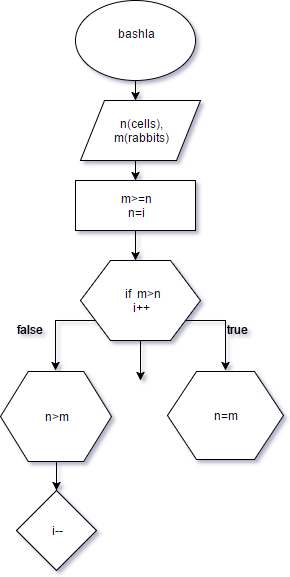

The diagram above was exported from draw.io. Its source (the exported page's mxGraphModel, read from the mxfile embedded in the PNG):
<mxGraphModel dx="872" dy="454" grid="1" gridSize="10" guides="1" tooltips="1" connect="1" arrows="1" fold="1" page="1" pageScale="1" pageWidth="850" pageHeight="1100" background="#ffffff" math="0" shadow="0">
  <root>
    <mxCell id="0" />
    <mxCell id="1" parent="0" />
    <mxCell id="1ef6d4d5b2c39d41-3" style="edgeStyle=orthogonalEdgeStyle;rounded=0;html=1;exitX=0.5;exitY=1;jettySize=auto;orthogonalLoop=1;" edge="1" parent="1" source="1ef6d4d5b2c39d41-1">
      <mxGeometry relative="1" as="geometry">
        <mxPoint x="360" y="110" as="targetPoint" />
      </mxGeometry>
    </mxCell>
    <mxCell id="1ef6d4d5b2c39d41-1" value="bashla&lt;div&gt;&lt;br&gt;&lt;/div&gt;" style="ellipse;whiteSpace=wrap;html=1;" vertex="1" parent="1">
      <mxGeometry x="300" y="10" width="120" height="80" as="geometry" />
    </mxCell>
    <mxCell id="1ef6d4d5b2c39d41-5" style="edgeStyle=orthogonalEdgeStyle;rounded=0;html=1;exitX=0.5;exitY=1;jettySize=auto;orthogonalLoop=1;" edge="1" parent="1">
      <mxGeometry relative="1" as="geometry">
        <mxPoint x="360" y="190" as="targetPoint" />
        <mxPoint x="360" y="160" as="sourcePoint" />
      </mxGeometry>
    </mxCell>
    <mxCell id="1ef6d4d5b2c39d41-7" style="edgeStyle=orthogonalEdgeStyle;rounded=0;html=1;exitX=0.5;exitY=1;jettySize=auto;orthogonalLoop=1;" edge="1" parent="1">
      <mxGeometry relative="1" as="geometry">
        <mxPoint x="360" y="270" as="targetPoint" />
        <mxPoint x="360" y="230" as="sourcePoint" />
      </mxGeometry>
    </mxCell>
    <mxCell id="1ef6d4d5b2c39d41-10" value="&lt;span&gt;n(cells),&lt;/span&gt;&lt;div&gt;m(rabbits)&lt;/div&gt;" style="shape=parallelogram;whiteSpace=wrap;html=1;" vertex="1" parent="1">
      <mxGeometry x="305" y="110" width="120" height="60" as="geometry" />
    </mxCell>
    <mxCell id="1ef6d4d5b2c39d41-14" style="edgeStyle=orthogonalEdgeStyle;rounded=0;html=1;exitX=0.875;exitY=0.75;exitPerimeter=0;jettySize=auto;orthogonalLoop=1;" edge="1" parent="1" source="1ef6d4d5b2c39d41-11">
      <mxGeometry relative="1" as="geometry">
        <mxPoint x="450" y="380" as="targetPoint" />
      </mxGeometry>
    </mxCell>
    <mxCell id="1ef6d4d5b2c39d41-16" style="edgeStyle=orthogonalEdgeStyle;rounded=0;html=1;exitX=0.125;exitY=0.75;exitPerimeter=0;jettySize=auto;orthogonalLoop=1;" edge="1" parent="1" source="1ef6d4d5b2c39d41-11">
      <mxGeometry relative="1" as="geometry">
        <mxPoint x="280" y="380" as="targetPoint" />
      </mxGeometry>
    </mxCell>
    <mxCell id="1ef6d4d5b2c39d41-23" style="edgeStyle=orthogonalEdgeStyle;rounded=0;html=1;exitX=0.5;exitY=1;jettySize=auto;orthogonalLoop=1;" edge="1" parent="1" source="1ef6d4d5b2c39d41-11">
      <mxGeometry relative="1" as="geometry">
        <mxPoint x="365" y="390" as="targetPoint" />
      </mxGeometry>
    </mxCell>
    <mxCell id="1ef6d4d5b2c39d41-11" value="&amp;nbsp;if &amp;nbsp;m&amp;gt;n&lt;div&gt;i++&lt;/div&gt;" style="shape=hexagon;perimeter=hexagonPerimeter;whiteSpace=wrap;html=1;" vertex="1" parent="1">
      <mxGeometry x="305" y="270" width="120" height="80" as="geometry" />
    </mxCell>
    <mxCell id="1ef6d4d5b2c39d41-12" value="m&amp;gt;=n&lt;div&gt;n=i&lt;/div&gt;" style="whiteSpace=wrap;html=1;" vertex="1" parent="1">
      <mxGeometry x="300" y="190" width="120" height="50" as="geometry" />
    </mxCell>
    <mxCell id="1ef6d4d5b2c39d41-15" value="true" style="text;html=1;resizable=0;points=[];autosize=1;align=left;verticalAlign=top;spacingTop=-4;" vertex="1" parent="1">
      <mxGeometry x="450" y="330" width="40" height="20" as="geometry" />
    </mxCell>
    <mxCell id="1ef6d4d5b2c39d41-17" value="false" style="text;html=1;resizable=0;points=[];autosize=1;align=left;verticalAlign=top;spacingTop=-4;" vertex="1" parent="1">
      <mxGeometry x="240" y="330" width="40" height="20" as="geometry" />
    </mxCell>
    <mxCell id="1ef6d4d5b2c39d41-25" style="edgeStyle=orthogonalEdgeStyle;rounded=0;html=1;exitX=0.5;exitY=1;entryX=0.5;entryY=0;jettySize=auto;orthogonalLoop=1;" edge="1" parent="1" source="1ef6d4d5b2c39d41-18" target="1ef6d4d5b2c39d41-21">
      <mxGeometry relative="1" as="geometry" />
    </mxCell>
    <mxCell id="1ef6d4d5b2c39d41-18" value="n&amp;gt;m" style="shape=hexagon;perimeter=hexagonPerimeter;whiteSpace=wrap;html=1;" vertex="1" parent="1">
      <mxGeometry x="225" y="381" width="111" height="90" as="geometry" />
    </mxCell>
    <mxCell id="1ef6d4d5b2c39d41-19" value="n=m" style="shape=hexagon;perimeter=hexagonPerimeter;whiteSpace=wrap;html=1;" vertex="1" parent="1">
      <mxGeometry x="392" y="381" width="116" height="88" as="geometry" />
    </mxCell>
    <mxCell id="1ef6d4d5b2c39d41-21" value="i--" style="rhombus;whiteSpace=wrap;html=1;" vertex="1" parent="1">
      <mxGeometry x="241" y="500" width="80" height="80" as="geometry" />
    </mxCell>
  </root>
</mxGraphModel>